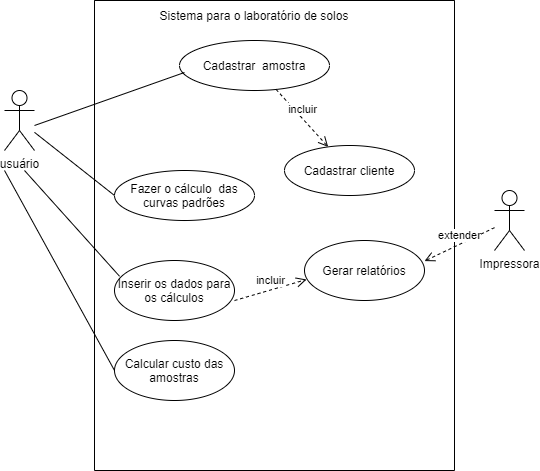

The diagram above was exported from draw.io. Its source (the exported page's mxGraphModel, read from the mxfile embedded in the PNG):
<mxGraphModel dx="868" dy="1619" grid="1" gridSize="10" guides="1" tooltips="1" connect="1" arrows="1" fold="1" page="1" pageScale="1" pageWidth="827" pageHeight="1169" math="0" shadow="0">
  <root>
    <mxCell id="0" />
    <mxCell id="1" parent="0" />
    <mxCell id="dA8BOnUFEaZtnUvyV36g-1" value="usuário" style="shape=umlActor;verticalLabelPosition=bottom;verticalAlign=top;html=1;outlineConnect=0;" parent="1" vertex="1">
      <mxGeometry x="150" y="50" width="30" height="60" as="geometry" />
    </mxCell>
    <mxCell id="dA8BOnUFEaZtnUvyV36g-4" value="" style="endArrow=none;html=1;entryX=0;entryY=0.5;entryDx=0;entryDy=0;" parent="1" source="dA8BOnUFEaZtnUvyV36g-1" target="dA8BOnUFEaZtnUvyV36g-2" edge="1">
      <mxGeometry width="50" height="50" relative="1" as="geometry">
        <mxPoint x="210" y="120" as="sourcePoint" />
        <mxPoint x="260" y="70" as="targetPoint" />
      </mxGeometry>
    </mxCell>
    <mxCell id="dA8BOnUFEaZtnUvyV36g-6" value="" style="swimlane;startSize=0;" parent="1" vertex="1">
      <mxGeometry x="240" y="-40" width="360" height="470" as="geometry" />
    </mxCell>
    <mxCell id="dA8BOnUFEaZtnUvyV36g-2" value="Fazer o cálculo&amp;nbsp; das curvas padrões" style="ellipse;whiteSpace=wrap;html=1;" parent="dA8BOnUFEaZtnUvyV36g-6" vertex="1">
      <mxGeometry x="20" y="170" width="140" height="50" as="geometry" />
    </mxCell>
    <mxCell id="dA8BOnUFEaZtnUvyV36g-7" value="Gerar relatórios" style="ellipse;whiteSpace=wrap;html=1;" parent="dA8BOnUFEaZtnUvyV36g-6" vertex="1">
      <mxGeometry x="210" y="240" width="120" height="60" as="geometry" />
    </mxCell>
    <mxCell id="dA8BOnUFEaZtnUvyV36g-10" value="Sistema para o laboratório de solos" style="text;html=1;strokeColor=none;fillColor=none;align=center;verticalAlign=middle;whiteSpace=wrap;rounded=0;" parent="dA8BOnUFEaZtnUvyV36g-6" vertex="1">
      <mxGeometry x="40" y="10" width="240" height="10" as="geometry" />
    </mxCell>
    <mxCell id="dA8BOnUFEaZtnUvyV36g-12" value="Inserir os dados para os cálculos" style="ellipse;whiteSpace=wrap;html=1;" parent="dA8BOnUFEaZtnUvyV36g-6" vertex="1">
      <mxGeometry x="20" y="260" width="120" height="60" as="geometry" />
    </mxCell>
    <mxCell id="8bJyGVDYDJWBuJ3OFiEP-3" value="incluir" style="html=1;verticalAlign=bottom;endArrow=open;dashed=1;endSize=8;exitX=1;exitY=0.667;exitDx=0;exitDy=0;entryX=0.017;entryY=0.65;entryDx=0;entryDy=0;exitPerimeter=0;entryPerimeter=0;" parent="dA8BOnUFEaZtnUvyV36g-6" source="dA8BOnUFEaZtnUvyV36g-12" target="dA8BOnUFEaZtnUvyV36g-7" edge="1">
      <mxGeometry relative="1" as="geometry">
        <mxPoint x="410" y="188.22333333333336" as="sourcePoint" />
        <mxPoint x="190" y="290" as="targetPoint" />
      </mxGeometry>
    </mxCell>
    <mxCell id="8bJyGVDYDJWBuJ3OFiEP-4" value="Cadastrar&amp;nbsp; amostra" style="ellipse;whiteSpace=wrap;html=1;" parent="dA8BOnUFEaZtnUvyV36g-6" vertex="1">
      <mxGeometry x="85" y="40" width="150" height="50" as="geometry" />
    </mxCell>
    <mxCell id="I9_GhUYVrTmgd7BVkBGj-2" value="Calcular custo das amostras" style="ellipse;whiteSpace=wrap;html=1;" parent="dA8BOnUFEaZtnUvyV36g-6" vertex="1">
      <mxGeometry x="20" y="340" width="120" height="60" as="geometry" />
    </mxCell>
    <mxCell id="vIr7-bSQodwHDcZlxHVW-1" value="Cadastrar cliente" style="ellipse;whiteSpace=wrap;html=1;" parent="dA8BOnUFEaZtnUvyV36g-6" vertex="1">
      <mxGeometry x="190" y="145" width="130" height="50" as="geometry" />
    </mxCell>
    <mxCell id="vIr7-bSQodwHDcZlxHVW-2" value="incluir" style="html=1;verticalAlign=bottom;endArrow=open;dashed=1;endSize=8;" parent="dA8BOnUFEaZtnUvyV36g-6" source="8bJyGVDYDJWBuJ3OFiEP-4" target="vIr7-bSQodwHDcZlxHVW-1" edge="1">
      <mxGeometry relative="1" as="geometry">
        <mxPoint x="429.04999999999995" y="59" as="sourcePoint" />
        <mxPoint x="382.42640687119297" y="188.78679656440363" as="targetPoint" />
      </mxGeometry>
    </mxCell>
    <mxCell id="dA8BOnUFEaZtnUvyV36g-8" value="Impressora" style="shape=umlActor;verticalLabelPosition=bottom;verticalAlign=top;html=1;outlineConnect=0;" parent="1" vertex="1">
      <mxGeometry x="640" y="150" width="30" height="60" as="geometry" />
    </mxCell>
    <mxCell id="dA8BOnUFEaZtnUvyV36g-13" value="" style="endArrow=none;html=1;entryX=0.042;entryY=0.263;entryDx=0;entryDy=0;entryPerimeter=0;" parent="1" target="dA8BOnUFEaZtnUvyV36g-12" edge="1">
      <mxGeometry width="50" height="50" relative="1" as="geometry">
        <mxPoint x="170" y="130" as="sourcePoint" />
        <mxPoint x="356" y="291" as="targetPoint" />
      </mxGeometry>
    </mxCell>
    <mxCell id="8bJyGVDYDJWBuJ3OFiEP-2" value="extender" style="html=1;verticalAlign=bottom;endArrow=open;dashed=1;endSize=8;entryX=1;entryY=0.343;entryDx=0;entryDy=0;entryPerimeter=0;" parent="1" source="dA8BOnUFEaZtnUvyV36g-8" target="dA8BOnUFEaZtnUvyV36g-7" edge="1">
      <mxGeometry relative="1" as="geometry">
        <mxPoint x="550" y="270" as="sourcePoint" />
        <mxPoint x="470" y="270" as="targetPoint" />
      </mxGeometry>
    </mxCell>
    <mxCell id="8bJyGVDYDJWBuJ3OFiEP-5" value="" style="endArrow=none;html=1;entryX=0.033;entryY=0.64;entryDx=0;entryDy=0;entryPerimeter=0;" parent="1" target="8bJyGVDYDJWBuJ3OFiEP-4" edge="1">
      <mxGeometry width="50" height="50" relative="1" as="geometry">
        <mxPoint x="180" y="85" as="sourcePoint" />
        <mxPoint x="350" y="160" as="targetPoint" />
      </mxGeometry>
    </mxCell>
    <mxCell id="I9_GhUYVrTmgd7BVkBGj-1" value="" style="endArrow=none;html=1;entryX=0;entryY=0.5;entryDx=0;entryDy=0;" parent="1" target="I9_GhUYVrTmgd7BVkBGj-2" edge="1">
      <mxGeometry width="50" height="50" relative="1" as="geometry">
        <mxPoint x="150" y="130" as="sourcePoint" />
        <mxPoint x="275.03999999999996" y="305.78" as="targetPoint" />
      </mxGeometry>
    </mxCell>
  </root>
</mxGraphModel>